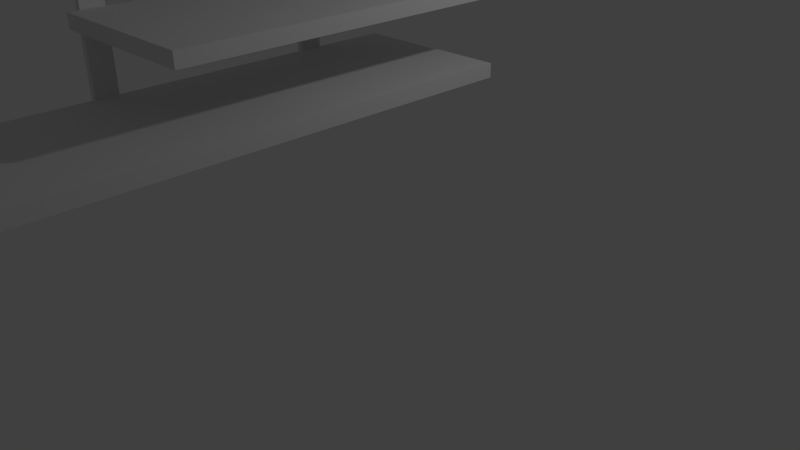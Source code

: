 # Source: shelves.blend  (saved by Blender 2.76.0; exported with 4.5.12 LTS)
import bpy
from mathutils import Matrix  # noqa: F401  (used for matrix-valued properties, if any)

bpy.ops.wm.read_factory_settings(use_empty=True)
scene = bpy.context.scene
scene.name = 'Scene'

# ---- collections
col_collection_1 = bpy.data.collections.new('Collection 1'); scene.collection.children.link(col_collection_1)

# ---- materials (node trees are filled in below, after node groups)
mat_material = bpy.data.materials.new('Material')
mat_material.alpha_threshold = 0.0
mat_material.use_transparent_shadow = False
mat_material.roughness = 0.5
mat_material.line_color = (0.0, 0.0, 0.0, 1.0)

# ---- material node trees

# ---- world
world_world = bpy.data.worlds.new('World'); scene.world = world_world
world_world.color = (0.05088, 0.05088, 0.05088)
world_world.use_sun_shadow = False
world_world.sun_shadow_jitter_overblur = 0.0
world_world.cycles.sampling_method = 'MANUAL'
world_world.cycles.sample_map_resolution = 256

# ---- cameras
cam_camera = bpy.data.cameras.new('Camera')
cam_camera.clip_end = 100.0
cam_camera.lens = 35.0
cam_camera.sensor_width = 32.0
cam_camera.sensor_height = 18.0
cam_camera.ortho_scale = 7.314
cam_camera.dof.focus_distance = 0.0
cam_camera.dof.aperture_fstop = 128.0

# ---- lights
light_lamp = bpy.data.lights.new('Lamp', 'POINT')
light_lamp.transmission_factor = 0.0
light_lamp.cutoff_distance = 30.0
light_lamp.energy = 100.0
light_lamp.shadow_buffer_clip_start = 1.001
light_lamp.shadow_soft_size = 0.1
light_lamp.shadow_maximum_resolution = 0.006
light_lamp.use_absolute_resolution = True
light_lamp.cycles.use_multiple_importance_sampling = False

# ---- meshes
me_cube = bpy.data.meshes.new('Cube')
me_cube.from_pydata([(1.0, 1.0, -0.8514), (1.0, -4.967, -0.8514), (-1.0, -4.967, -0.8514), (-1.0, 1.0, -0.8514), (1.0, 1.0, -0.681), (1.0, -4.967, -0.681), (-1.0, -4.967, -0.681), (-1.0, 1.0, -0.681), (1.0, 1.0, 0.07399), (1.0, -3.012, 0.07399), (-1.0, -3.012, 0.07399), (-1.0, 1.0, 0.07399), (1.0, 1.0, 0.2444), (1.0, -3.012, 0.2444), (-1.0, -3.012, 0.2444), (-1.0, 1.0, 0.2444), (1.0, 1.0, 1.202), (1.0, -0.942, 1.202), (-1.0, -0.942, 1.202), (-1.0, 1.0, 1.202), (1.0, 1.0, 1.373), (1.0, -0.942, 1.373), (-1.0, -0.942, 1.373), (-1.0, 1.0, 1.373), (-0.9995, 0.08052, 1.759), (-0.9995, -0.1911, 1.759), (-0.9995, -0.1911, -1.323), (-0.9995, 0.08052, -1.323), (-1.08, 0.08052, 1.759), (-1.08, -0.1911, 1.759), (-1.08, -0.1911, -1.323), (-1.08, 0.08052, -1.323), (-0.9995, -2.606, 0.586), (-0.9995, -2.878, 0.586), (-0.9995, -2.878, -1.323), (-0.9995, -2.606, -1.323), (-1.08, -2.606, 0.586), (-1.08, -2.878, 0.586), (-1.08, -2.878, -1.323), (-1.08, -2.606, -1.323)], [], [(0, 1, 2, 3), (4, 7, 6, 5), (0, 4, 5, 1), (1, 5, 6, 2), (2, 6, 7, 3), (4, 0, 3, 7), (8, 9, 10, 11), (12, 15, 14, 13), (8, 12, 13, 9), (9, 13, 14, 10), (10, 14, 15, 11), (12, 8, 11, 15), (16, 17, 18, 19), (20, 23, 22, 21), (16, 20, 21, 17), (17, 21, 22, 18), (18, 22, 23, 19), (20, 16, 19, 23), (24, 25, 26, 27), (28, 31, 30, 29), (24, 28, 29, 25), (25, 29, 30, 26), (26, 30, 31, 27), (28, 24, 27, 31), (32, 33, 34, 35), (36, 39, 38, 37), (32, 36, 37, 33), (33, 37, 38, 34), (34, 38, 39, 35), (36, 32, 35, 39)])
me_cube.materials.append(mat_material)
me_cube.use_remesh_preserve_volume = False
me_cube.use_remesh_preserve_attributes = False
me_cube.use_mirror_vertex_groups = False
me_cube.update()

# ---- objects
ob_cube = bpy.data.objects.new('Cube', me_cube)
ob_lamp = bpy.data.objects.new('Lamp', light_lamp)
ob_camera = bpy.data.objects.new('Camera', cam_camera)

# ---- transforms, parenting, visibility, modifiers, constraints
ob_cube.location = (0.0, 0.0, 3.19)
ob_cube.lock_rotations_4d = False
ob_cube.empty_display_type = 'ARROWS'
ob_cube.lineart.crease_threshold = 0.0
ob_lamp.location = (4.076, 1.005, 5.904)
ob_lamp.rotation_euler = (0.6503, 0.05522, 1.866)
ob_lamp.lock_rotations_4d = False
ob_lamp.empty_display_type = 'ARROWS'
ob_lamp.color = (0.0, 0.0, 0.0, 0.0)
ob_lamp.lineart.crease_threshold = 0.0
ob_camera.location = (7.481, -6.508, 5.344)
ob_camera.rotation_euler = (1.109, 0.01082, 0.8149)
ob_camera.lock_rotations_4d = False
ob_camera.empty_display_type = 'ARROWS'
ob_camera.color = (0.0, 0.0, 0.0, 0.0)
ob_camera.display_type = 'WIRE'
ob_camera.lineart.crease_threshold = 0.0

# ---- collection membership
col_collection_1.objects.link(ob_cube)
col_collection_1.objects.link(ob_lamp)
col_collection_1.objects.link(ob_camera)

# ---- scene / render settings (as saved in the file)
scene.camera = ob_camera
scene.frame_start = 1; scene.frame_end = 250; scene.frame_set(1)
scene.render.engine = 'BLENDER_EEVEE_NEXT'
scene.render.resolution_percentage = 50
scene.render.dither_intensity = 0.0
scene.cycles.use_denoising = False
scene.cycles.samples = 10
scene.cycles.sampling_pattern = 'TABULATED_SOBOL'
scene.cycles.light_sampling_threshold = 0.0
scene.cycles.use_adaptive_sampling = False
scene.cycles.use_light_tree = False
scene.cycles.blur_glossy = 0.0
scene.cycles.pixel_filter_type = 'GAUSSIAN'
scene.cycles.sample_clamp_indirect = 0.0
scene.view_settings.view_transform = 'Standard'
bpy.context.view_layer.update()

